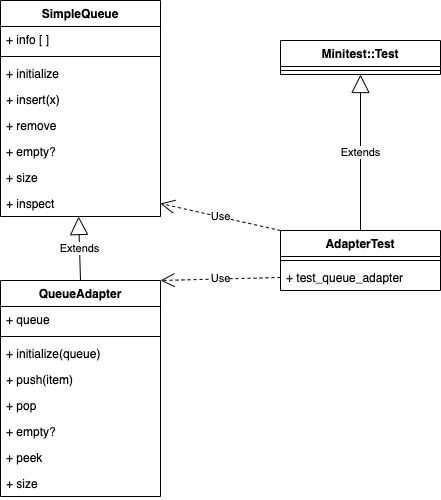

The diagram above was exported from draw.io. Its source (the exported page's mxGraphModel, read from the mxfile embedded in the PNG):
<mxGraphModel dx="872" dy="1614" grid="1" gridSize="10" guides="1" tooltips="1" connect="1" arrows="1" fold="1" page="1" pageScale="1" pageWidth="850" pageHeight="1100" math="0" shadow="0">
  <root>
    <mxCell id="0" />
    <mxCell id="1" parent="0" />
    <mxCell id="O3IJNBz2ejzvZLLIuzx2-1" value="QueueAdapter" style="swimlane;fontStyle=1;align=center;verticalAlign=top;childLayout=stackLayout;horizontal=1;startSize=26;horizontalStack=0;resizeParent=1;resizeParentMax=0;resizeLast=0;collapsible=1;marginBottom=0;" vertex="1" parent="1">
      <mxGeometry x="170" y="240" width="160" height="216" as="geometry" />
    </mxCell>
    <mxCell id="O3IJNBz2ejzvZLLIuzx2-2" value="+ queue" style="text;strokeColor=none;fillColor=none;align=left;verticalAlign=top;spacingLeft=4;spacingRight=4;overflow=hidden;rotatable=0;points=[[0,0.5],[1,0.5]];portConstraint=eastwest;" vertex="1" parent="O3IJNBz2ejzvZLLIuzx2-1">
      <mxGeometry y="26" width="160" height="26" as="geometry" />
    </mxCell>
    <mxCell id="O3IJNBz2ejzvZLLIuzx2-3" value="" style="line;strokeWidth=1;fillColor=none;align=left;verticalAlign=middle;spacingTop=-1;spacingLeft=3;spacingRight=3;rotatable=0;labelPosition=right;points=[];portConstraint=eastwest;" vertex="1" parent="O3IJNBz2ejzvZLLIuzx2-1">
      <mxGeometry y="52" width="160" height="8" as="geometry" />
    </mxCell>
    <mxCell id="O3IJNBz2ejzvZLLIuzx2-4" value="+ initialize(queue)" style="text;strokeColor=none;fillColor=none;align=left;verticalAlign=top;spacingLeft=4;spacingRight=4;overflow=hidden;rotatable=0;points=[[0,0.5],[1,0.5]];portConstraint=eastwest;" vertex="1" parent="O3IJNBz2ejzvZLLIuzx2-1">
      <mxGeometry y="60" width="160" height="26" as="geometry" />
    </mxCell>
    <mxCell id="O3IJNBz2ejzvZLLIuzx2-22" value="+ push(item)" style="text;strokeColor=none;fillColor=none;align=left;verticalAlign=top;spacingLeft=4;spacingRight=4;overflow=hidden;rotatable=0;points=[[0,0.5],[1,0.5]];portConstraint=eastwest;" vertex="1" parent="O3IJNBz2ejzvZLLIuzx2-1">
      <mxGeometry y="86" width="160" height="26" as="geometry" />
    </mxCell>
    <mxCell id="O3IJNBz2ejzvZLLIuzx2-23" value="+ pop" style="text;strokeColor=none;fillColor=none;align=left;verticalAlign=top;spacingLeft=4;spacingRight=4;overflow=hidden;rotatable=0;points=[[0,0.5],[1,0.5]];portConstraint=eastwest;" vertex="1" parent="O3IJNBz2ejzvZLLIuzx2-1">
      <mxGeometry y="112" width="160" height="26" as="geometry" />
    </mxCell>
    <mxCell id="O3IJNBz2ejzvZLLIuzx2-24" value="+ empty?" style="text;strokeColor=none;fillColor=none;align=left;verticalAlign=top;spacingLeft=4;spacingRight=4;overflow=hidden;rotatable=0;points=[[0,0.5],[1,0.5]];portConstraint=eastwest;" vertex="1" parent="O3IJNBz2ejzvZLLIuzx2-1">
      <mxGeometry y="138" width="160" height="26" as="geometry" />
    </mxCell>
    <mxCell id="O3IJNBz2ejzvZLLIuzx2-25" value="+ peek" style="text;strokeColor=none;fillColor=none;align=left;verticalAlign=top;spacingLeft=4;spacingRight=4;overflow=hidden;rotatable=0;points=[[0,0.5],[1,0.5]];portConstraint=eastwest;" vertex="1" parent="O3IJNBz2ejzvZLLIuzx2-1">
      <mxGeometry y="164" width="160" height="26" as="geometry" />
    </mxCell>
    <mxCell id="O3IJNBz2ejzvZLLIuzx2-26" value="+ size" style="text;strokeColor=none;fillColor=none;align=left;verticalAlign=top;spacingLeft=4;spacingRight=4;overflow=hidden;rotatable=0;points=[[0,0.5],[1,0.5]];portConstraint=eastwest;" vertex="1" parent="O3IJNBz2ejzvZLLIuzx2-1">
      <mxGeometry y="190" width="160" height="26" as="geometry" />
    </mxCell>
    <mxCell id="O3IJNBz2ejzvZLLIuzx2-5" value="AdapterTest" style="swimlane;fontStyle=1;align=center;verticalAlign=top;childLayout=stackLayout;horizontal=1;startSize=26;horizontalStack=0;resizeParent=1;resizeParentMax=0;resizeLast=0;collapsible=1;marginBottom=0;" vertex="1" parent="1">
      <mxGeometry x="450" y="190" width="160" height="60" as="geometry" />
    </mxCell>
    <mxCell id="O3IJNBz2ejzvZLLIuzx2-7" value="" style="line;strokeWidth=1;fillColor=none;align=left;verticalAlign=middle;spacingTop=-1;spacingLeft=3;spacingRight=3;rotatable=0;labelPosition=right;points=[];portConstraint=eastwest;" vertex="1" parent="O3IJNBz2ejzvZLLIuzx2-5">
      <mxGeometry y="26" width="160" height="8" as="geometry" />
    </mxCell>
    <mxCell id="O3IJNBz2ejzvZLLIuzx2-8" value="+ test_queue_adapter" style="text;strokeColor=none;fillColor=none;align=left;verticalAlign=top;spacingLeft=4;spacingRight=4;overflow=hidden;rotatable=0;points=[[0,0.5],[1,0.5]];portConstraint=eastwest;" vertex="1" parent="O3IJNBz2ejzvZLLIuzx2-5">
      <mxGeometry y="34" width="160" height="26" as="geometry" />
    </mxCell>
    <mxCell id="O3IJNBz2ejzvZLLIuzx2-9" value="SimpleQueue" style="swimlane;fontStyle=1;align=center;verticalAlign=top;childLayout=stackLayout;horizontal=1;startSize=26;horizontalStack=0;resizeParent=1;resizeParentMax=0;resizeLast=0;collapsible=1;marginBottom=0;" vertex="1" parent="1">
      <mxGeometry x="170" y="-40" width="160" height="216" as="geometry" />
    </mxCell>
    <mxCell id="O3IJNBz2ejzvZLLIuzx2-10" value="+ info [ ]" style="text;strokeColor=none;fillColor=none;align=left;verticalAlign=top;spacingLeft=4;spacingRight=4;overflow=hidden;rotatable=0;points=[[0,0.5],[1,0.5]];portConstraint=eastwest;" vertex="1" parent="O3IJNBz2ejzvZLLIuzx2-9">
      <mxGeometry y="26" width="160" height="26" as="geometry" />
    </mxCell>
    <mxCell id="O3IJNBz2ejzvZLLIuzx2-11" value="" style="line;strokeWidth=1;fillColor=none;align=left;verticalAlign=middle;spacingTop=-1;spacingLeft=3;spacingRight=3;rotatable=0;labelPosition=right;points=[];portConstraint=eastwest;" vertex="1" parent="O3IJNBz2ejzvZLLIuzx2-9">
      <mxGeometry y="52" width="160" height="8" as="geometry" />
    </mxCell>
    <mxCell id="O3IJNBz2ejzvZLLIuzx2-21" value="+ initialize" style="text;strokeColor=none;fillColor=none;align=left;verticalAlign=top;spacingLeft=4;spacingRight=4;overflow=hidden;rotatable=0;points=[[0,0.5],[1,0.5]];portConstraint=eastwest;" vertex="1" parent="O3IJNBz2ejzvZLLIuzx2-9">
      <mxGeometry y="60" width="160" height="26" as="geometry" />
    </mxCell>
    <mxCell id="O3IJNBz2ejzvZLLIuzx2-12" value="+ insert(x)" style="text;strokeColor=none;fillColor=none;align=left;verticalAlign=top;spacingLeft=4;spacingRight=4;overflow=hidden;rotatable=0;points=[[0,0.5],[1,0.5]];portConstraint=eastwest;" vertex="1" parent="O3IJNBz2ejzvZLLIuzx2-9">
      <mxGeometry y="86" width="160" height="26" as="geometry" />
    </mxCell>
    <mxCell id="O3IJNBz2ejzvZLLIuzx2-17" value="+ remove" style="text;strokeColor=none;fillColor=none;align=left;verticalAlign=top;spacingLeft=4;spacingRight=4;overflow=hidden;rotatable=0;points=[[0,0.5],[1,0.5]];portConstraint=eastwest;" vertex="1" parent="O3IJNBz2ejzvZLLIuzx2-9">
      <mxGeometry y="112" width="160" height="26" as="geometry" />
    </mxCell>
    <mxCell id="O3IJNBz2ejzvZLLIuzx2-18" value="+ empty?" style="text;strokeColor=none;fillColor=none;align=left;verticalAlign=top;spacingLeft=4;spacingRight=4;overflow=hidden;rotatable=0;points=[[0,0.5],[1,0.5]];portConstraint=eastwest;" vertex="1" parent="O3IJNBz2ejzvZLLIuzx2-9">
      <mxGeometry y="138" width="160" height="26" as="geometry" />
    </mxCell>
    <mxCell id="O3IJNBz2ejzvZLLIuzx2-19" value="+ size" style="text;strokeColor=none;fillColor=none;align=left;verticalAlign=top;spacingLeft=4;spacingRight=4;overflow=hidden;rotatable=0;points=[[0,0.5],[1,0.5]];portConstraint=eastwest;" vertex="1" parent="O3IJNBz2ejzvZLLIuzx2-9">
      <mxGeometry y="164" width="160" height="26" as="geometry" />
    </mxCell>
    <mxCell id="O3IJNBz2ejzvZLLIuzx2-20" value="+ inspect" style="text;strokeColor=none;fillColor=none;align=left;verticalAlign=top;spacingLeft=4;spacingRight=4;overflow=hidden;rotatable=0;points=[[0,0.5],[1,0.5]];portConstraint=eastwest;" vertex="1" parent="O3IJNBz2ejzvZLLIuzx2-9">
      <mxGeometry y="190" width="160" height="26" as="geometry" />
    </mxCell>
    <mxCell id="O3IJNBz2ejzvZLLIuzx2-13" value="Minitest::Test" style="swimlane;fontStyle=1;align=center;verticalAlign=top;childLayout=stackLayout;horizontal=1;startSize=26;horizontalStack=0;resizeParent=1;resizeParentMax=0;resizeLast=0;collapsible=1;marginBottom=0;" vertex="1" parent="1">
      <mxGeometry x="450" width="160" height="34" as="geometry" />
    </mxCell>
    <mxCell id="O3IJNBz2ejzvZLLIuzx2-15" value="" style="line;strokeWidth=1;fillColor=none;align=left;verticalAlign=middle;spacingTop=-1;spacingLeft=3;spacingRight=3;rotatable=0;labelPosition=right;points=[];portConstraint=eastwest;" vertex="1" parent="O3IJNBz2ejzvZLLIuzx2-13">
      <mxGeometry y="26" width="160" height="8" as="geometry" />
    </mxCell>
    <mxCell id="O3IJNBz2ejzvZLLIuzx2-27" value="Extends" style="endArrow=block;endSize=16;endFill=0;html=1;rounded=0;exitX=0.5;exitY=0;exitDx=0;exitDy=0;entryX=0.488;entryY=1;entryDx=0;entryDy=0;entryPerimeter=0;" edge="1" parent="1" source="O3IJNBz2ejzvZLLIuzx2-1" target="O3IJNBz2ejzvZLLIuzx2-20">
      <mxGeometry width="160" relative="1" as="geometry">
        <mxPoint x="310" y="230" as="sourcePoint" />
        <mxPoint x="470" y="230" as="targetPoint" />
      </mxGeometry>
    </mxCell>
    <mxCell id="O3IJNBz2ejzvZLLIuzx2-28" value="Extends" style="endArrow=block;endSize=16;endFill=0;html=1;rounded=0;exitX=0.5;exitY=0;exitDx=0;exitDy=0;entryX=0.5;entryY=1;entryDx=0;entryDy=0;" edge="1" parent="1" source="O3IJNBz2ejzvZLLIuzx2-5" target="O3IJNBz2ejzvZLLIuzx2-13">
      <mxGeometry width="160" relative="1" as="geometry">
        <mxPoint x="310" y="230" as="sourcePoint" />
        <mxPoint x="470" y="230" as="targetPoint" />
      </mxGeometry>
    </mxCell>
    <mxCell id="O3IJNBz2ejzvZLLIuzx2-29" value="Use" style="endArrow=open;endSize=12;dashed=1;html=1;rounded=0;exitX=0;exitY=0;exitDx=0;exitDy=0;entryX=1;entryY=0.5;entryDx=0;entryDy=0;" edge="1" parent="1" source="O3IJNBz2ejzvZLLIuzx2-5" target="O3IJNBz2ejzvZLLIuzx2-20">
      <mxGeometry width="160" relative="1" as="geometry">
        <mxPoint x="310" y="230" as="sourcePoint" />
        <mxPoint x="470" y="230" as="targetPoint" />
      </mxGeometry>
    </mxCell>
    <mxCell id="O3IJNBz2ejzvZLLIuzx2-30" value="Use" style="endArrow=open;endSize=12;dashed=1;html=1;rounded=0;exitX=0;exitY=0.5;exitDx=0;exitDy=0;entryX=1;entryY=0;entryDx=0;entryDy=0;" edge="1" parent="1" source="O3IJNBz2ejzvZLLIuzx2-8" target="O3IJNBz2ejzvZLLIuzx2-1">
      <mxGeometry width="160" relative="1" as="geometry">
        <mxPoint x="310" y="230" as="sourcePoint" />
        <mxPoint x="470" y="230" as="targetPoint" />
      </mxGeometry>
    </mxCell>
  </root>
</mxGraphModel>